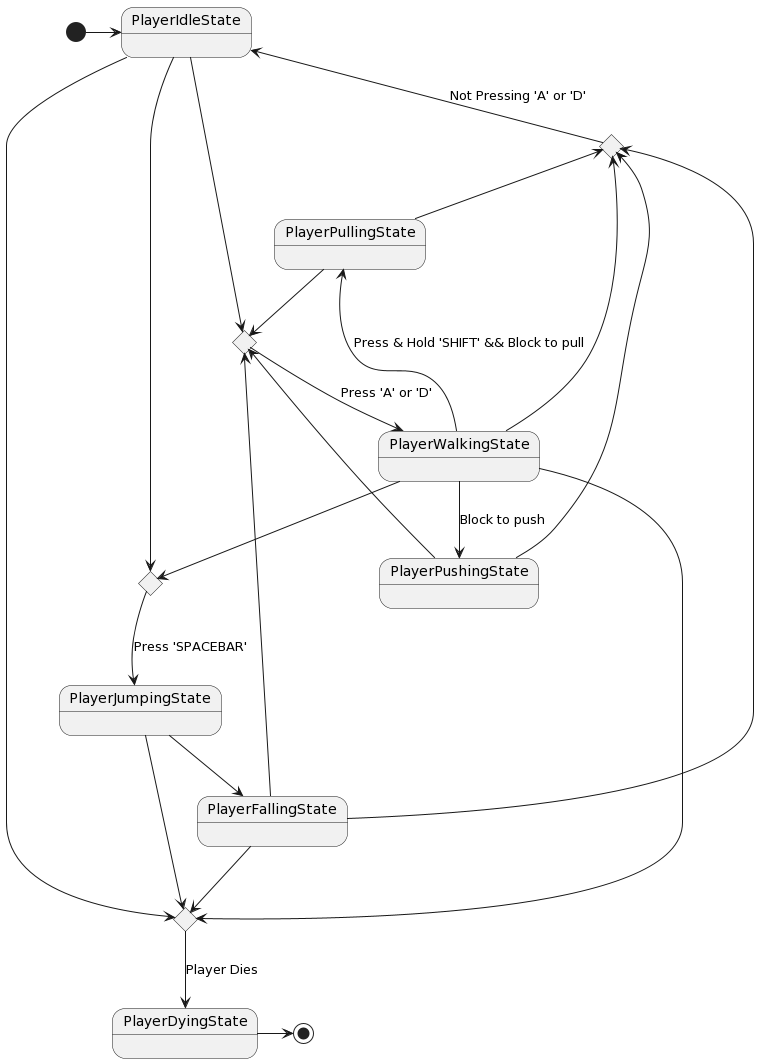

The diagram above was rendered by PlantUML. Its source (embedded in the PNG):
@startuml
[*] -right-> PlayerIdleState

state walking <<choice>>
state idle <<choice>>

PlayerIdleState -> walking
walking --> PlayerWalkingState : Press 'A' or 'D'
PlayerWalkingState -up-> idle


state jumping <<choice>>
PlayerIdleState -down-> jumping
PlayerWalkingState -down-> jumping
jumping --> PlayerJumpingState : Press 'SPACEBAR'

PlayerJumpingState --> PlayerFallingState
PlayerFallingState --> walking
PlayerFallingState -up-> idle
idle -up-> PlayerIdleState : Not Pressing 'A' or 'D'



PlayerWalkingState -left-> PlayerPullingState : Press & Hold 'SHIFT' && Block to pull
PlayerWalkingState --> PlayerPushingState : Block to push

PlayerPushingState --> walking
PlayerPushingState --> idle
PlayerPullingState --> walking
PlayerPullingState -up-> idle

state dying <<choice>>
PlayerIdleState -down-> dying 
PlayerWalkingState -down-> dying
PlayerJumpingState -down-> dying
PlayerFallingState -down-> dying
dying --> PlayerDyingState : Player Dies

PlayerDyingState -right-> [*]
@enduml